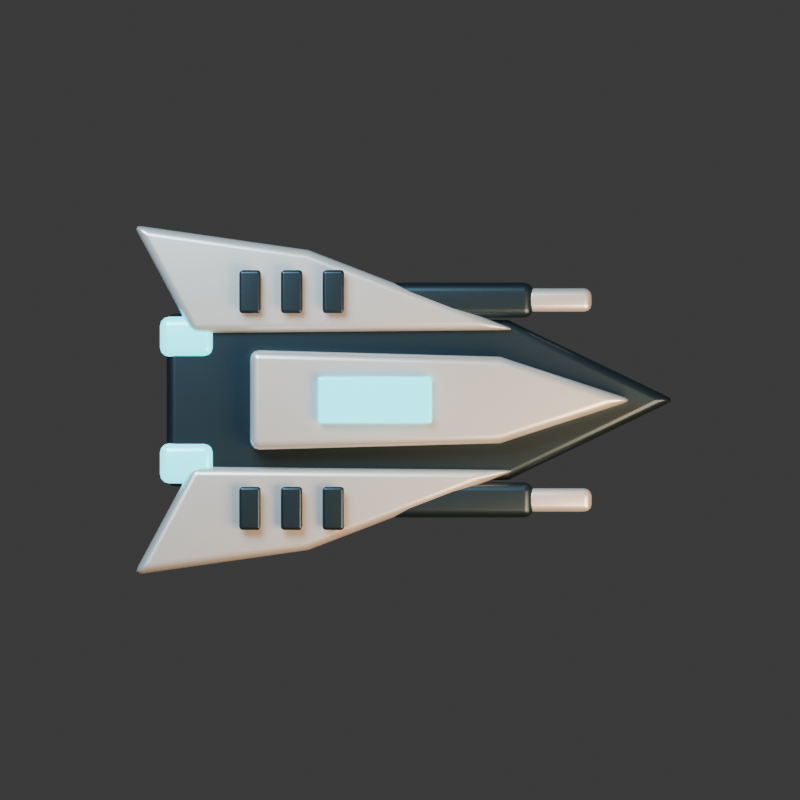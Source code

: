 # Source: precision_assets.blend  (saved by Blender 5.2.45; exported with 4.5.12 LTS)
import bpy
from mathutils import Matrix  # noqa: F401  (used for matrix-valued properties, if any)

bpy.ops.wm.read_factory_settings(use_empty=True)
scene = bpy.context.scene
scene.name = 'Scene'

# ---- collections
col_collection = bpy.data.collections.new('Collection'); scene.collection.children.link(col_collection)

# ---- materials (node trees are filled in below, after node groups)
mat_graphite = bpy.data.materials.new('Graphite')
mat_graphite.diffuse_color = (0.035, 0.065, 0.085, 1.0)
mat_ceramic = bpy.data.materials.new('Ceramic')
mat_ceramic.diffuse_color = (0.72, 0.78, 0.78, 1.0)
mat_ion = bpy.data.materials.new('Ion')
mat_ion.diffuse_color = (0.04, 0.72, 0.85, 1.0)

# ---- material node trees
mat_graphite.use_nodes = True; mat_graphite.node_tree.nodes.clear()
_N = mat_graphite.node_tree.nodes; _L = mat_graphite.node_tree.links
n0 = _N.new('ShaderNodeBsdfPrincipled'); n0.name = 'Principled BSDF'; n0.location = (-200, 100)
n0.inputs[0].default_value = (0.035, 0.065, 0.085, 1.0)
n0.inputs[1].default_value = 0.8
n0.inputs[2].default_value = 0.32
n0.inputs[10].default_value = 0.005
n0.inputs[27].default_value = (0.035, 0.065, 0.085, 1.0)
n1 = _N.new('ShaderNodeOutputMaterial'); n1.name = 'Material Output'; n1.location = (200, 100)
_L.new(n0.outputs[0], n1.inputs[0])
n1.is_active_output = True
mat_ceramic.use_nodes = True; mat_ceramic.node_tree.nodes.clear()
_N = mat_ceramic.node_tree.nodes; _L = mat_ceramic.node_tree.links
n0 = _N.new('ShaderNodeBsdfPrincipled'); n0.name = 'Principled BSDF'; n0.location = (-200, 100)
n0.inputs[0].default_value = (0.72, 0.78, 0.78, 1.0)
n0.inputs[1].default_value = 0.55
n0.inputs[2].default_value = 0.32
n0.inputs[10].default_value = 0.005
n0.inputs[27].default_value = (0.72, 0.78, 0.78, 1.0)
n1 = _N.new('ShaderNodeOutputMaterial'); n1.name = 'Material Output'; n1.location = (200, 100)
_L.new(n0.outputs[0], n1.inputs[0])
n1.is_active_output = True
mat_ion.use_nodes = True; mat_ion.node_tree.nodes.clear()
_N = mat_ion.node_tree.nodes; _L = mat_ion.node_tree.links
n0 = _N.new('ShaderNodeBsdfPrincipled'); n0.name = 'Principled BSDF'; n0.location = (-200, 100)
n0.inputs[0].default_value = (0.04, 0.72, 0.85, 1.0)
n0.inputs[1].default_value = 0.5
n0.inputs[2].default_value = 0.32
n0.inputs[10].default_value = 0.005
n0.inputs[27].default_value = (0.04, 0.72, 0.85, 1.0)
n0.inputs[28].default_value = 3.0
n1 = _N.new('ShaderNodeOutputMaterial'); n1.name = 'Material Output'; n1.location = (200, 100)
_L.new(n0.outputs[0], n1.inputs[0])
n1.is_active_output = True

# ---- world
world_world = bpy.data.worlds.new('World'); scene.world = world_world
world_world.use_nodes = True; world_world.node_tree.nodes.clear()
_N = world_world.node_tree.nodes; _L = world_world.node_tree.links
n0 = _N.new('ShaderNodeOutputWorld'); n0.name = 'World Output'; n0.location = (200, 100)
n1 = _N.new('ShaderNodeBackground'); n1.name = 'Background'; n1.location = (-200, 100)
n1.inputs[0].default_value = (0.05088, 0.05088, 0.05088, 1.0)
_L.new(n1.outputs[0], n0.inputs[0])
n0.is_active_output = True
world_world.color = (0.18, 0.18, 0.18)
world_world.sun_shadow_jitter_overblur = 0.0

# ---- cameras
cam_camera_001 = bpy.data.cameras.new('Camera.001')
cam_camera_001.type = 'ORTHO'
cam_camera_001.ortho_scale = 4.8

# ---- lights
light_area = bpy.data.lights.new('Area', 'AREA')
light_area.color = (0.7, 0.88, 1.0)
light_area.energy = 1000.0
light_area.shape = 'DISK'
light_area.size = 5.0
light_area.size_y = 1.0
light_area_001 = bpy.data.lights.new('Area.001', 'AREA')
light_area_001.color = (1.0, 0.55, 0.28)
light_area_001.energy = 650.0
light_area_001.shape = 'DISK'
light_area_001.size = 4.0
light_area_001.size_y = 1.0

# ---- meshes
me_armor = bpy.data.meshes.new('Armor')
me_armor.from_pydata([(-1.4, -0.52, 0.0), (0.65, -0.48, 0.0), (1.65, 0.0, 0.0), (0.65, 0.48, 0.0), (-1.4, 0.52, 0.0), (-1.4, -0.52, 0.24), (0.65, -0.48, 0.24), (1.65, 0.0, 0.24), (0.65, 0.48, 0.24), (-1.4, 0.52, 0.24)], [], [(4, 3, 2, 1, 0), (5, 6, 7, 8, 9), (0, 1, 6, 5), (1, 2, 7, 6), (2, 3, 8, 7), (3, 4, 9, 8), (4, 0, 5, 9)])
me_armor.materials.append(mat_graphite)
me_armor.update()
me_armor_001 = bpy.data.meshes.new('Armor.001')
me_armor_001.from_pydata([(-0.9, -0.3, 0.24), (0.6, -0.26, 0.24), (1.4, 0.0, 0.24), (0.6, 0.26, 0.24), (-0.9, 0.3, 0.24), (-0.9, -0.3, 0.44), (0.6, -0.26, 0.44), (1.4, 0.0, 0.44), (0.6, 0.26, 0.44), (-0.9, 0.3, 0.44)], [], [(4, 3, 2, 1, 0), (5, 6, 7, 8, 9), (0, 1, 6, 5), (1, 2, 7, 6), (2, 3, 8, 7), (3, 4, 9, 8), (4, 0, 5, 9)])
me_armor_001.materials.append(mat_ceramic)
me_armor_001.update()
me_armor_002 = bpy.data.meshes.new('Armor.002')
me_armor_002.from_pydata([(-1.25, -0.4, 0.12), (-1.6, -1.05, 0.12), (-0.55, -0.9, 0.12), (0.7, -0.42, 0.12), (-1.25, -0.4, 0.31), (-1.6, -1.05, 0.31), (-0.55, -0.9, 0.31), (0.7, -0.42, 0.31)], [], [(3, 2, 1, 0), (4, 5, 6, 7), (0, 1, 5, 4), (1, 2, 6, 5), (2, 3, 7, 6), (3, 0, 4, 7)])
me_armor_002.materials.append(mat_ceramic)
me_armor_002.update()
me_armor_003 = bpy.data.meshes.new('Armor.003')
me_armor_003.from_pydata([(-1.1, -0.705, 0.12), (0.8, -0.705, 0.12), (0.8, -0.495, 0.12), (-1.1, -0.495, 0.12), (-1.1, -0.705, 0.29), (0.8, -0.705, 0.29), (0.8, -0.495, 0.29), (-1.1, -0.495, 0.29)], [], [(3, 2, 1, 0), (4, 5, 6, 7), (0, 1, 5, 4), (1, 2, 6, 5), (2, 3, 7, 6), (3, 0, 4, 7)])
me_armor_003.materials.append(mat_graphite)
me_armor_003.update()
me_armor_004 = bpy.data.meshes.new('Armor.004')
me_armor_004.from_pydata([(0.75, -0.67, 0.18), (1.15, -0.67, 0.18), (1.15, -0.53, 0.18), (0.75, -0.53, 0.18), (0.75, -0.67, 0.27), (1.15, -0.67, 0.27), (1.15, -0.53, 0.27), (0.75, -0.53, 0.27)], [], [(3, 2, 1, 0), (4, 5, 6, 7), (0, 1, 5, 4), (1, 2, 6, 5), (2, 3, 7, 6), (3, 0, 4, 7)])
me_armor_004.materials.append(mat_ceramic)
me_armor_004.update()
me_armor_005 = bpy.data.meshes.new('Armor.005')
me_armor_005.from_pydata([(-1.44, -0.5, 0.12), (-1.12, -0.5, 0.12), (-1.12, -0.26, 0.12), (-1.44, -0.26, 0.12), (-1.44, -0.5, 0.28), (-1.12, -0.5, 0.28), (-1.12, -0.26, 0.28), (-1.44, -0.26, 0.28)], [], [(3, 2, 1, 0), (4, 5, 6, 7), (0, 1, 5, 4), (1, 2, 6, 5), (2, 3, 7, 6), (3, 0, 4, 7)])
me_armor_005.materials.append(mat_ion)
me_armor_005.update()
me_armor_006 = bpy.data.meshes.new('Armor.006')
me_armor_006.from_pydata([(-0.965, -0.78, 0.35), (-0.835, -0.78, 0.35), (-0.835, -0.52, 0.35), (-0.965, -0.52, 0.35), (-0.965, -0.78, 0.39), (-0.835, -0.78, 0.39), (-0.835, -0.52, 0.39), (-0.965, -0.52, 0.39)], [], [(3, 2, 1, 0), (4, 5, 6, 7), (0, 1, 5, 4), (1, 2, 6, 5), (2, 3, 7, 6), (3, 0, 4, 7)])
me_armor_006.materials.append(mat_graphite)
me_armor_006.update()
me_armor_007 = bpy.data.meshes.new('Armor.007')
me_armor_007.from_pydata([(-0.715, -0.78, 0.35), (-0.585, -0.78, 0.35), (-0.585, -0.52, 0.35), (-0.715, -0.52, 0.35), (-0.715, -0.78, 0.39), (-0.585, -0.78, 0.39), (-0.585, -0.52, 0.39), (-0.715, -0.52, 0.39)], [], [(3, 2, 1, 0), (4, 5, 6, 7), (0, 1, 5, 4), (1, 2, 6, 5), (2, 3, 7, 6), (3, 0, 4, 7)])
me_armor_007.materials.append(mat_graphite)
me_armor_007.update()
me_armor_008 = bpy.data.meshes.new('Armor.008')
me_armor_008.from_pydata([(-0.465, -0.78, 0.35), (-0.335, -0.78, 0.35), (-0.335, -0.52, 0.35), (-0.465, -0.52, 0.35), (-0.465, -0.78, 0.39), (-0.335, -0.78, 0.39), (-0.335, -0.52, 0.39), (-0.465, -0.52, 0.39)], [], [(3, 2, 1, 0), (4, 5, 6, 7), (0, 1, 5, 4), (1, 2, 6, 5), (2, 3, 7, 6), (3, 0, 4, 7)])
me_armor_008.materials.append(mat_graphite)
me_armor_008.update()
me_armor_009 = bpy.data.meshes.new('Armor.009')
me_armor_009.from_pydata([(-1.25, 0.4, 0.12), (-1.6, 1.05, 0.12), (-0.55, 0.9, 0.12), (0.7, 0.42, 0.12), (-1.25, 0.4, 0.31), (-1.6, 1.05, 0.31), (-0.55, 0.9, 0.31), (0.7, 0.42, 0.31)], [], [(3, 2, 1, 0), (4, 5, 6, 7), (0, 1, 5, 4), (1, 2, 6, 5), (2, 3, 7, 6), (3, 0, 4, 7)])
me_armor_009.materials.append(mat_ceramic)
me_armor_009.update()
me_armor_010 = bpy.data.meshes.new('Armor.010')
me_armor_010.from_pydata([(-1.1, 0.495, 0.12), (0.8, 0.495, 0.12), (0.8, 0.705, 0.12), (-1.1, 0.705, 0.12), (-1.1, 0.495, 0.29), (0.8, 0.495, 0.29), (0.8, 0.705, 0.29), (-1.1, 0.705, 0.29)], [], [(3, 2, 1, 0), (4, 5, 6, 7), (0, 1, 5, 4), (1, 2, 6, 5), (2, 3, 7, 6), (3, 0, 4, 7)])
me_armor_010.materials.append(mat_graphite)
me_armor_010.update()
me_armor_011 = bpy.data.meshes.new('Armor.011')
me_armor_011.from_pydata([(0.75, 0.53, 0.18), (1.15, 0.53, 0.18), (1.15, 0.67, 0.18), (0.75, 0.67, 0.18), (0.75, 0.53, 0.27), (1.15, 0.53, 0.27), (1.15, 0.67, 0.27), (0.75, 0.67, 0.27)], [], [(3, 2, 1, 0), (4, 5, 6, 7), (0, 1, 5, 4), (1, 2, 6, 5), (2, 3, 7, 6), (3, 0, 4, 7)])
me_armor_011.materials.append(mat_ceramic)
me_armor_011.update()
me_armor_012 = bpy.data.meshes.new('Armor.012')
me_armor_012.from_pydata([(-1.44, 0.26, 0.12), (-1.12, 0.26, 0.12), (-1.12, 0.5, 0.12), (-1.44, 0.5, 0.12), (-1.44, 0.26, 0.28), (-1.12, 0.26, 0.28), (-1.12, 0.5, 0.28), (-1.44, 0.5, 0.28)], [], [(3, 2, 1, 0), (4, 5, 6, 7), (0, 1, 5, 4), (1, 2, 6, 5), (2, 3, 7, 6), (3, 0, 4, 7)])
me_armor_012.materials.append(mat_ion)
me_armor_012.update()
me_armor_013 = bpy.data.meshes.new('Armor.013')
me_armor_013.from_pydata([(-0.965, 0.52, 0.35), (-0.835, 0.52, 0.35), (-0.835, 0.78, 0.35), (-0.965, 0.78, 0.35), (-0.965, 0.52, 0.39), (-0.835, 0.52, 0.39), (-0.835, 0.78, 0.39), (-0.965, 0.78, 0.39)], [], [(3, 2, 1, 0), (4, 5, 6, 7), (0, 1, 5, 4), (1, 2, 6, 5), (2, 3, 7, 6), (3, 0, 4, 7)])
me_armor_013.materials.append(mat_graphite)
me_armor_013.update()
me_armor_014 = bpy.data.meshes.new('Armor.014')
me_armor_014.from_pydata([(-0.715, 0.52, 0.35), (-0.585, 0.52, 0.35), (-0.585, 0.78, 0.35), (-0.715, 0.78, 0.35), (-0.715, 0.52, 0.39), (-0.585, 0.52, 0.39), (-0.585, 0.78, 0.39), (-0.715, 0.78, 0.39)], [], [(3, 2, 1, 0), (4, 5, 6, 7), (0, 1, 5, 4), (1, 2, 6, 5), (2, 3, 7, 6), (3, 0, 4, 7)])
me_armor_014.materials.append(mat_graphite)
me_armor_014.update()
me_armor_015 = bpy.data.meshes.new('Armor.015')
me_armor_015.from_pydata([(-0.465, 0.52, 0.35), (-0.335, 0.52, 0.35), (-0.335, 0.78, 0.35), (-0.465, 0.78, 0.35), (-0.465, 0.52, 0.39), (-0.335, 0.52, 0.39), (-0.335, 0.78, 0.39), (-0.465, 0.78, 0.39)], [], [(3, 2, 1, 0), (4, 5, 6, 7), (0, 1, 5, 4), (1, 2, 6, 5), (2, 3, 7, 6), (3, 0, 4, 7)])
me_armor_015.materials.append(mat_graphite)
me_armor_015.update()
me_armor_016 = bpy.data.meshes.new('Armor.016')
me_armor_016.from_pydata([(-0.49, -0.14, 0.47), (0.19, -0.14, 0.47), (0.19, 0.14, 0.47), (-0.49, 0.14, 0.47), (-0.49, -0.14, 0.505), (0.19, -0.14, 0.505), (0.19, 0.14, 0.505), (-0.49, 0.14, 0.505)], [], [(3, 2, 1, 0), (4, 5, 6, 7), (0, 1, 5, 4), (1, 2, 6, 5), (2, 3, 7, 6), (3, 0, 4, 7)])
me_armor_016.materials.append(mat_ion)
me_armor_016.update()

# ---- objects
ob_armor = bpy.data.objects.new('Armor', me_armor)
ob_armor_001 = bpy.data.objects.new('Armor.001', me_armor_001)
ob_armor_002 = bpy.data.objects.new('Armor.002', me_armor_002)
ob_armor_003 = bpy.data.objects.new('Armor.003', me_armor_003)
ob_armor_004 = bpy.data.objects.new('Armor.004', me_armor_004)
ob_armor_005 = bpy.data.objects.new('Armor.005', me_armor_005)
ob_armor_006 = bpy.data.objects.new('Armor.006', me_armor_006)
ob_armor_007 = bpy.data.objects.new('Armor.007', me_armor_007)
ob_armor_008 = bpy.data.objects.new('Armor.008', me_armor_008)
ob_armor_009 = bpy.data.objects.new('Armor.009', me_armor_009)
ob_armor_010 = bpy.data.objects.new('Armor.010', me_armor_010)
ob_armor_011 = bpy.data.objects.new('Armor.011', me_armor_011)
ob_armor_012 = bpy.data.objects.new('Armor.012', me_armor_012)
ob_armor_013 = bpy.data.objects.new('Armor.013', me_armor_013)
ob_armor_014 = bpy.data.objects.new('Armor.014', me_armor_014)
ob_armor_015 = bpy.data.objects.new('Armor.015', me_armor_015)
ob_armor_016 = bpy.data.objects.new('Armor.016', me_armor_016)
ob_camera = bpy.data.objects.new('Camera', cam_camera_001)
ob_area = bpy.data.objects.new('Area', light_area)
ob_area_001 = bpy.data.objects.new('Area.001', light_area_001)

# ---- transforms, parenting, visibility, modifiers, constraints
ob_armor.location = (0.0, 0.0, 0.0)
_m = ob_armor.modifiers.new('Machined edges', 'BEVEL')
_m.width = 0.055
_m.width_pct = 0.055
_m.segments = 3
_m = ob_armor.modifiers.new('Normals', 'WEIGHTED_NORMAL')
ob_armor_001.location = (0.0, 0.0, 0.0)
_m = ob_armor_001.modifiers.new('Machined edges', 'BEVEL')
_m.width = 0.055
_m.width_pct = 0.055
_m.segments = 3
_m = ob_armor_001.modifiers.new('Normals', 'WEIGHTED_NORMAL')
ob_armor_002.location = (0.0, 0.0, 0.0)
_m = ob_armor_002.modifiers.new('Machined edges', 'BEVEL')
_m.width = 0.055
_m.width_pct = 0.055
_m.segments = 3
_m = ob_armor_002.modifiers.new('Normals', 'WEIGHTED_NORMAL')
ob_armor_003.location = (0.0, 0.0, 0.0)
_m = ob_armor_003.modifiers.new('Machined edges', 'BEVEL')
_m.width = 0.055
_m.width_pct = 0.055
_m.segments = 3
_m = ob_armor_003.modifiers.new('Normals', 'WEIGHTED_NORMAL')
ob_armor_004.location = (0.0, 0.0, 0.0)
_m = ob_armor_004.modifiers.new('Machined edges', 'BEVEL')
_m.width = 0.055
_m.width_pct = 0.055
_m.segments = 3
_m = ob_armor_004.modifiers.new('Normals', 'WEIGHTED_NORMAL')
ob_armor_005.location = (0.0, 0.0, 0.0)
_m = ob_armor_005.modifiers.new('Machined edges', 'BEVEL')
_m.width = 0.055
_m.width_pct = 0.055
_m.segments = 3
_m = ob_armor_005.modifiers.new('Normals', 'WEIGHTED_NORMAL')
ob_armor_006.location = (0.0, 0.0, 0.0)
_m = ob_armor_006.modifiers.new('Machined edges', 'BEVEL')
_m.width = 0.055
_m.width_pct = 0.055
_m.segments = 3
_m = ob_armor_006.modifiers.new('Normals', 'WEIGHTED_NORMAL')
ob_armor_007.location = (0.0, 0.0, 0.0)
_m = ob_armor_007.modifiers.new('Machined edges', 'BEVEL')
_m.width = 0.055
_m.width_pct = 0.055
_m.segments = 3
_m = ob_armor_007.modifiers.new('Normals', 'WEIGHTED_NORMAL')
ob_armor_008.location = (0.0, 0.0, 0.0)
_m = ob_armor_008.modifiers.new('Machined edges', 'BEVEL')
_m.width = 0.055
_m.width_pct = 0.055
_m.segments = 3
_m = ob_armor_008.modifiers.new('Normals', 'WEIGHTED_NORMAL')
ob_armor_009.location = (0.0, 0.0, 0.0)
_m = ob_armor_009.modifiers.new('Machined edges', 'BEVEL')
_m.width = 0.055
_m.width_pct = 0.055
_m.segments = 3
_m = ob_armor_009.modifiers.new('Normals', 'WEIGHTED_NORMAL')
ob_armor_010.location = (0.0, 0.0, 0.0)
_m = ob_armor_010.modifiers.new('Machined edges', 'BEVEL')
_m.width = 0.055
_m.width_pct = 0.055
_m.segments = 3
_m = ob_armor_010.modifiers.new('Normals', 'WEIGHTED_NORMAL')
ob_armor_011.location = (0.0, 0.0, 0.0)
_m = ob_armor_011.modifiers.new('Machined edges', 'BEVEL')
_m.width = 0.055
_m.width_pct = 0.055
_m.segments = 3
_m = ob_armor_011.modifiers.new('Normals', 'WEIGHTED_NORMAL')
ob_armor_012.location = (0.0, 0.0, 0.0)
_m = ob_armor_012.modifiers.new('Machined edges', 'BEVEL')
_m.width = 0.055
_m.width_pct = 0.055
_m.segments = 3
_m = ob_armor_012.modifiers.new('Normals', 'WEIGHTED_NORMAL')
ob_armor_013.location = (0.0, 0.0, 0.0)
_m = ob_armor_013.modifiers.new('Machined edges', 'BEVEL')
_m.width = 0.055
_m.width_pct = 0.055
_m.segments = 3
_m = ob_armor_013.modifiers.new('Normals', 'WEIGHTED_NORMAL')
ob_armor_014.location = (0.0, 0.0, 0.0)
_m = ob_armor_014.modifiers.new('Machined edges', 'BEVEL')
_m.width = 0.055
_m.width_pct = 0.055
_m.segments = 3
_m = ob_armor_014.modifiers.new('Normals', 'WEIGHTED_NORMAL')
ob_armor_015.location = (0.0, 0.0, 0.0)
_m = ob_armor_015.modifiers.new('Machined edges', 'BEVEL')
_m.width = 0.055
_m.width_pct = 0.055
_m.segments = 3
_m = ob_armor_015.modifiers.new('Normals', 'WEIGHTED_NORMAL')
ob_armor_016.location = (0.0, 0.0, 0.0)
_m = ob_armor_016.modifiers.new('Machined edges', 'BEVEL')
_m.width = 0.055
_m.width_pct = 0.055
_m.segments = 3
_m = ob_armor_016.modifiers.new('Normals', 'WEIGHTED_NORMAL')
ob_camera.location = (0.0, 0.0, 12.0)
ob_area.location = (-3.0, 4.0, 6.0)
ob_area.rotation_euler = (0.6947, -6.6e-08, -2.498)
ob_area_001.location = (3.0, -2.0, 4.0)
ob_area_001.rotation_euler = (0.7336, -1.009e-08, 0.9828)

# ---- collection membership
scene.collection.objects.link(ob_armor)
scene.collection.objects.link(ob_armor_001)
scene.collection.objects.link(ob_armor_002)
scene.collection.objects.link(ob_armor_003)
scene.collection.objects.link(ob_armor_004)
scene.collection.objects.link(ob_armor_005)
scene.collection.objects.link(ob_armor_006)
scene.collection.objects.link(ob_armor_007)
scene.collection.objects.link(ob_armor_008)
scene.collection.objects.link(ob_armor_009)
scene.collection.objects.link(ob_armor_010)
scene.collection.objects.link(ob_armor_011)
scene.collection.objects.link(ob_armor_012)
scene.collection.objects.link(ob_armor_013)
scene.collection.objects.link(ob_armor_014)
scene.collection.objects.link(ob_armor_015)
scene.collection.objects.link(ob_armor_016)
col_collection.objects.link(ob_camera)
col_collection.objects.link(ob_area)
col_collection.objects.link(ob_area_001)

# ---- scene / render settings (as saved in the file)
scene.camera = ob_camera
scene.frame_start = 1; scene.frame_end = 250; scene.frame_set(1)
scene.render.engine = 'CYCLES'
scene.render.resolution_x = 512
scene.render.resolution_y = 512
scene.render.film_transparent = True
scene.render.bake_bias = 0.0
scene.render.bake_samples = 0
scene.render.compositor_device = 'GPU'
scene.cycles.samples = 32
scene.eevee.use_volume_custom_range = False
scene.eevee.fast_gi_thickness_near = 0.1
scene.eevee.fast_gi_thickness_far = 0.0
scene.eevee.ray_tracing_options.screen_trace_thickness = 0.1
bpy.context.view_layer.update()
